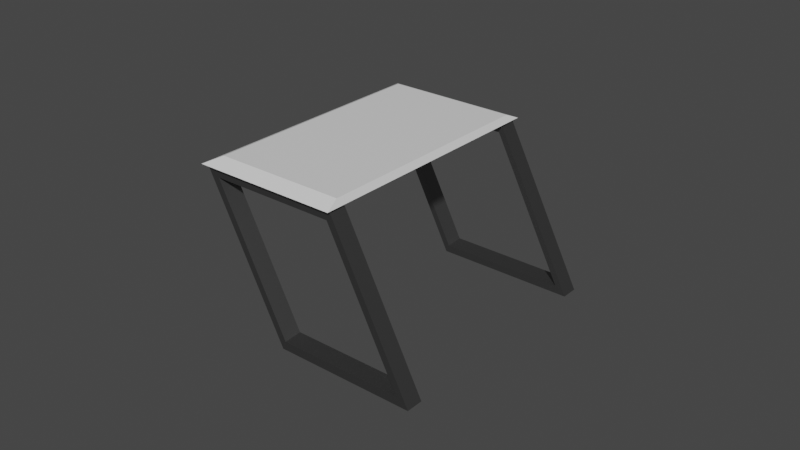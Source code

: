 # Source: Desk.blend  (saved by Blender 2.92.15; exported with 4.5.12 LTS)
import bpy
from mathutils import Matrix  # noqa: F401  (used for matrix-valued properties, if any)

bpy.ops.wm.read_factory_settings(use_empty=True)
scene = bpy.context.scene
scene.name = 'Scene'

# ---- collections
col_collection = bpy.data.collections.new('Collection'); scene.collection.children.link(col_collection)

# ---- materials (node trees are filled in below, after node groups)
mat_officechair1 = bpy.data.materials.new('OfficeChair1')
mat_officechair1.use_transparent_shadow = False
mat_officechair2 = bpy.data.materials.new('OfficeChair2')
mat_officechair2.use_transparent_shadow = False
mat_officechair2.diffuse_color = (0.006512, 0.006512, 0.006512, 1.0)
mat_officechair3 = bpy.data.materials.new('OfficeChair3')
mat_officechair3.use_transparent_shadow = False
mat_officechair3.diffuse_color = (0.2195, 0.2195, 0.2195, 1.0)

# ---- material node trees
mat_officechair1.use_nodes = True; mat_officechair1.node_tree.nodes.clear()
_N = mat_officechair1.node_tree.nodes; _L = mat_officechair1.node_tree.links
n0 = _N.new('ShaderNodeBsdfPrincipled'); n0.name = 'Principled BSDF'; n0.location = (10, 300)
n0.distribution = 'GGX'
n0.subsurface_method = 'BURLEY'
n0.inputs[3].default_value = 1.45
n0.inputs[27].default_value = (0.0, 0.0, 0.0, 1.0)
n0.inputs[28].default_value = 1.0
n1 = _N.new('ShaderNodeOutputMaterial'); n1.name = 'Material Output'; n1.location = (300, 300)
_L.new(n0.outputs[0], n1.inputs[0])
n1.is_active_output = True
mat_officechair2.use_nodes = True; mat_officechair2.node_tree.nodes.clear()
_N = mat_officechair2.node_tree.nodes; _L = mat_officechair2.node_tree.links
n0 = _N.new('ShaderNodeBsdfPrincipled'); n0.name = 'Principled BSDF'; n0.location = (10, 300)
n0.distribution = 'GGX'
n0.subsurface_method = 'BURLEY'
n0.inputs[0].default_value = (0.006512, 0.006512, 0.006512, 1.0)
n0.inputs[3].default_value = 1.45
n0.inputs[27].default_value = (0.0, 0.0, 0.0, 1.0)
n0.inputs[28].default_value = 1.0
n1 = _N.new('ShaderNodeOutputMaterial'); n1.name = 'Material Output'; n1.location = (300, 300)
_L.new(n0.outputs[0], n1.inputs[0])
n1.is_active_output = True
mat_officechair3.use_nodes = True; mat_officechair3.node_tree.nodes.clear()
_N = mat_officechair3.node_tree.nodes; _L = mat_officechair3.node_tree.links
n0 = _N.new('ShaderNodeBsdfPrincipled'); n0.name = 'Principled BSDF'; n0.location = (10, 300)
n0.distribution = 'GGX'
n0.subsurface_method = 'BURLEY'
n0.inputs[0].default_value = (0.2195, 0.2195, 0.2195, 1.0)
n0.inputs[1].default_value = 1.0
n0.inputs[3].default_value = 1.45
n0.inputs[27].default_value = (0.0, 0.0, 0.0, 1.0)
n0.inputs[28].default_value = 1.0
n1 = _N.new('ShaderNodeOutputMaterial'); n1.name = 'Material Output'; n1.location = (300, 300)
_L.new(n0.outputs[0], n1.inputs[0])
n1.is_active_output = True

# ---- world
world_world = bpy.data.worlds.new('World'); scene.world = world_world
world_world.use_nodes = True; world_world.node_tree.nodes.clear()
_N = world_world.node_tree.nodes; _L = world_world.node_tree.links
n0 = _N.new('ShaderNodeOutputWorld'); n0.name = 'World Output'; n0.location = (300, 300)
n1 = _N.new('ShaderNodeBackground'); n1.name = 'Background'; n1.location = (10, 300)
n1.inputs[0].default_value = (0.05088, 0.05088, 0.05088, 1.0)
_L.new(n1.outputs[0], n0.inputs[0])
n0.is_active_output = True
world_world.color = (0.05088, 0.05088, 0.05088)
world_world.use_sun_shadow = False
world_world.sun_shadow_jitter_overblur = 0.0

# ---- meshes
me_cylinder_003 = bpy.data.meshes.new('Cylinder.003')
me_cylinder_003.from_pydata([(-18.47, 13.55, -5.155), (-19.47, 11.96, -4.635), (-18.47, 0.5463, 22.76), (-19.47, -0.07878, 21.2), (-18.47, -2.179, -12.49), (-19.47, -2.602, -11.42), (-18.47, -15.19, 15.42), (-19.47, -14.64, 14.42), (-18.47, 12.66, -3.233), (-19.47, 11.13, -2.856), (-18.47, -3.074, -10.56), (-19.47, -3.431, -9.644), (-19.47, 0.7439, 19.44), (-18.47, -14.3, 13.52), (-18.47, 1.435, 20.85), (-19.47, -13.82, 12.65), (0.3561, 3.725, -7.396), (0.3561, 4.621, -9.318), (0.3561, -24.12, 11.26), (0.3561, -8.387, 18.59), (0.3561, -23.23, 9.354), (0.3561, -11.11, -16.65), (0.3561, -12.01, -14.73), (0.3561, -7.498, 16.69), (-17.37, -14.79, 15.61), (-17.37, -0.9001, 22.08), (-0.7481, -22.67, 11.93), (-0.7481, -8.786, 18.41), (-17.56, -13.97, 13.67), (-17.56, 0.2382, 20.29), (-0.5575, -22.03, 9.911), (-0.5575, -7.828, 16.53), (-17.43, 12.18, -5.793), (-17.43, -1.801, -12.31), (-0.6898, 4.243, -9.494), (-0.6898, -9.742, -16.01), (-17.21, -2.619, -10.35), (-17.21, 11.01, -4.003), (-0.905, -10.36, -13.96), (-0.905, 3.27, -7.608), (-18.69, 14.12, -5.562), (-18.69, 0.6003, 23.45), (-18.69, -15.75, 15.83), (-18.69, -2.233, -13.18), (-18.69, -3.164, -11.19), (-18.69, 13.19, -3.564), (-18.69, -14.83, 13.85), (-18.69, 1.524, 21.47)], [], [(47, 12, 3, 41), (41, 3, 7, 42), (44, 11, 5, 43), (43, 5, 1, 40), (14, 23, 31, 29), (11, 9, 1, 5), (15, 12, 9, 11), (14, 13, 10, 8), (46, 15, 11, 44), (40, 1, 9, 45), (42, 7, 15, 46), (6, 13, 20, 18), (7, 3, 12, 15), (45, 9, 12, 47), (16, 22, 21, 17), (19, 18, 20, 23), (10, 4, 21, 22), (17, 21, 35, 34), (16, 8, 37, 39), (18, 19, 27, 26), (14, 2, 19, 23), (0, 8, 16, 17), (19, 2, 25, 27), (2, 6, 24, 25), (6, 18, 26, 24), (13, 14, 29, 28), (20, 13, 28, 30), (23, 20, 30, 31), (4, 0, 32, 33), (0, 17, 34, 32), (21, 4, 33, 35), (10, 22, 38, 36), (8, 10, 36, 37), (22, 16, 39, 38), (29, 31, 27, 25), (31, 30, 26, 27), (30, 28, 24, 26), (28, 29, 25, 24), (36, 38, 35, 33), (38, 39, 34, 35), (39, 37, 32, 34), (37, 36, 33, 32), (8, 45, 47, 14), (6, 42, 46, 13), (0, 40, 45, 8), (13, 46, 44, 10), (4, 43, 40, 0), (10, 44, 43, 4), (2, 41, 42, 6), (14, 47, 41, 2)])
me_cylinder_003.polygons.foreach_set('material_index', [0, 0, 0, 0, 2, 0, 0, 0, 0, 0, 0, 2, 0, 0, 2, 2, 2, 2, 2, 2, 2, 2, 2, 2, 2, 2, 2, 2, 2, 2, 2, 2, 2, 2, 2, 2, 2, 2, 2, 2, 2, 2, 0, 0, 0, 0, 0, 0, 0, 0])
_uv = me_cylinder_003.uv_layers.new(name='UVMap')
_uv.uv.foreach_set('vector', [0.4024, 0.2329, 0.625, 0.2329, 0.625, 0.25, 0.4024, 0.25, 0.4024, 0.25, 0.625, 0.25, 0.625, 0.5, 0.4024, 0.5, 0.4024, 0.7328, 0.625, 0.7328, 0.625, 0.75, 0.4024, 0.75, 0.4024, 0.75, 0.625, 0.75, 0.625, 1.0, 0.4024, 1.0, 0.375, 0.2329, 0.375, 0.2329, 0.375, 0.2329, 0.375, 0.2329, 0.625, 0.7328, 0.875, 0.7328, 0.875, 0.75, 0.625, 0.75, 0.625, 0.5171, 0.875, 0.5171, 0.875, 0.7328, 0.625, 0.7328, 0.125, 0.5171, 0.375, 0.5171, 0.375, 0.7328, 0.125, 0.7328, 0.4024, 0.5171, 0.625, 0.5171, 0.625, 0.7328, 0.4024, 0.7328, 0.4024, 0.0, 0.625, 0.0, 0.625, 0.01722, 0.4024, 0.01722, 0.4024, 0.5, 0.625, 0.5, 0.625, 0.5171, 0.4024, 0.5171, 0.375, 0.5, 0.375, 0.5171, 0.375, 0.5171, 0.375, 0.5, 0.625, 0.5, 0.875, 0.5, 0.875, 0.5171, 0.625, 0.5171, 0.4024, 0.01722, 0.625, 0.01722, 0.625, 0.2329, 0.4024, 0.2329, 0.125, 0.7328, 0.375, 0.7328, 0.375, 0.75, 0.125, 0.75, 0.125, 0.5, 0.375, 0.5, 0.375, 0.5171, 0.125, 0.5171, 0.375, 0.7328, 0.375, 0.75, 0.375, 0.75, 0.375, 0.7328, 0.125, 0.75, 0.375, 0.75, 0.375, 0.75, 0.125, 0.75, 0.375, 0.01722, 0.375, 0.01722, 0.375, 0.01722, 0.375, 0.01722, 0.375, 0.5, 0.125, 0.5, 0.125, 0.5, 0.375, 0.5, 0.375, 0.2329, 0.375, 0.25, 0.375, 0.25, 0.375, 0.2329, 0.375, 0.0, 0.375, 0.01722, 0.375, 0.01722, 0.375, 0.0, 0.375, 0.25, 0.375, 0.25, 0.375, 0.25, 0.375, 0.25, 0.375, 0.25, 0.375, 0.5, 0.375, 0.5, 0.375, 0.25, 0.375, 0.5, 0.375, 0.5, 0.375, 0.5, 0.375, 0.5, 0.375, 0.5171, 0.125, 0.5171, 0.125, 0.5171, 0.375, 0.5171, 0.375, 0.5171, 0.375, 0.5171, 0.375, 0.5171, 0.375, 0.5171, 0.125, 0.5171, 0.375, 0.5171, 0.375, 0.5171, 0.125, 0.5171, 0.375, 0.75, 0.375, 1.0, 0.375, 1.0, 0.375, 0.75, 0.375, 0.0, 0.375, 0.0, 0.375, 0.0, 0.375, 0.0, 0.375, 0.75, 0.375, 0.75, 0.375, 0.75, 0.375, 0.75, 0.375, 0.7328, 0.375, 0.7328, 0.375, 0.7328, 0.375, 0.7328, 0.125, 0.7328, 0.375, 0.7328, 0.375, 0.7328, 0.125, 0.7328, 0.375, 0.7328, 0.125, 0.7328, 0.125, 0.7328, 0.375, 0.7328, 0.375, 0.2329, 0.375, 0.2329, 0.375, 0.25, 0.375, 0.25, 0.125, 0.5171, 0.375, 0.5171, 0.375, 0.5, 0.125, 0.5, 0.375, 0.5171, 0.375, 0.5171, 0.375, 0.5, 0.375, 0.5, 0.375, 0.5171, 0.125, 0.5171, 0.375, 0.25, 0.375, 0.5, 0.375, 0.7328, 0.375, 0.7328, 0.375, 0.75, 0.375, 0.75, 0.375, 0.7328, 0.125, 0.7328, 0.125, 0.75, 0.375, 0.75, 0.375, 0.01722, 0.375, 0.01722, 0.375, 0.0, 0.375, 0.0, 0.125, 0.7328, 0.375, 0.7328, 0.375, 0.75, 0.375, 1.0, 0.375, 0.01722, 0.4024, 0.01722, 0.4024, 0.2329, 0.375, 0.2329, 0.375, 0.5, 0.4024, 0.5, 0.4024, 0.5171, 0.375, 0.5171, 0.375, 0.0, 0.4024, 0.0, 0.4024, 0.01722, 0.375, 0.01722, 0.375, 0.5171, 0.4024, 0.5171, 0.4024, 0.7328, 0.375, 0.7328, 0.375, 0.75, 0.4024, 0.75, 0.4024, 1.0, 0.375, 1.0, 0.375, 0.7328, 0.4024, 0.7328, 0.4024, 0.75, 0.375, 0.75, 0.375, 0.25, 0.4024, 0.25, 0.4024, 0.5, 0.375, 0.5, 0.375, 0.2329, 0.4024, 0.2329, 0.4024, 0.25, 0.375, 0.25])
me_cylinder_003.materials.append(mat_officechair1)
me_cylinder_003.materials.append(mat_officechair2)
me_cylinder_003.materials.append(mat_officechair3)
me_cylinder_003.use_remesh_fix_poles = True
me_cylinder_003.use_remesh_preserve_attributes = False
me_cylinder_003.use_mirror_vertex_groups = False
me_cylinder_003.update()

# ---- objects
ob_cylinder_003 = bpy.data.objects.new('Cylinder.003', me_cylinder_003)

# ---- transforms, parenting, visibility, modifiers, constraints
ob_cylinder_003.location = (-8.039, -4.999, 0.5998)
ob_cylinder_003.rotation_euler = (-8.29, 1.571, 0.0)
ob_cylinder_003.lineart.crease_threshold = 0.0

# ---- collection membership
col_collection.objects.link(ob_cylinder_003)

# ---- scene / render settings (as saved in the file)
scene.frame_start = 1; scene.frame_end = 250; scene.frame_set(1)
scene.render.engine = 'BLENDER_EEVEE_NEXT'
scene.cycles.use_denoising = False
scene.cycles.samples = 128
scene.cycles.sampling_pattern = 'TABULATED_SOBOL'
scene.cycles.use_adaptive_sampling = False
scene.cycles.use_light_tree = False
scene.view_settings.view_transform = 'Filmic'
bpy.context.view_layer.update()

# ---- added for rendering (the .blend has no active camera and no usable light): camera, sun
cam_auto = bpy.data.cameras.new('AutoCamera')
cam_auto.lens = 50.0
cam_auto.sensor_width = 36.0
cam_auto.clip_end = 1237.94
ob_auto_camera = bpy.data.objects.new('AutoCamera', cam_auto)
scene.collection.objects.link(ob_auto_camera)
ob_auto_camera.location = (65.5932, -84.45, 66.5861)
ob_auto_camera.rotation_euler = (1.09748, -7.21219e-08, 0.694738)
scene.camera = ob_auto_camera
light_auto_sun = bpy.data.lights.new('AutoSun', 'SUN')
light_auto_sun.energy = 3.0
light_auto_sun.angle = 0.0523599
ob_auto_sun = bpy.data.objects.new('AutoSun', light_auto_sun)
scene.collection.objects.link(ob_auto_sun)
ob_auto_sun.rotation_euler = (0.872665, 0.174533, 0.523599)
bpy.context.view_layer.update()
